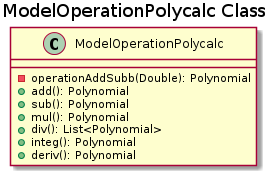

The diagram above was rendered by PlantUML. Its source (embedded in the PNG):
@startuml
title ModelOperationPolycalc Class

class ModelOperationPolycalc {
  -operationAddSubb(Double): Polynomial
  +add(): Polynomial
  +sub(): Polynomial
  +mul(): Polynomial
  +div(): List<Polynomial>
  +integ(): Polynomial
  +deriv(): Polynomial
}
@enduml